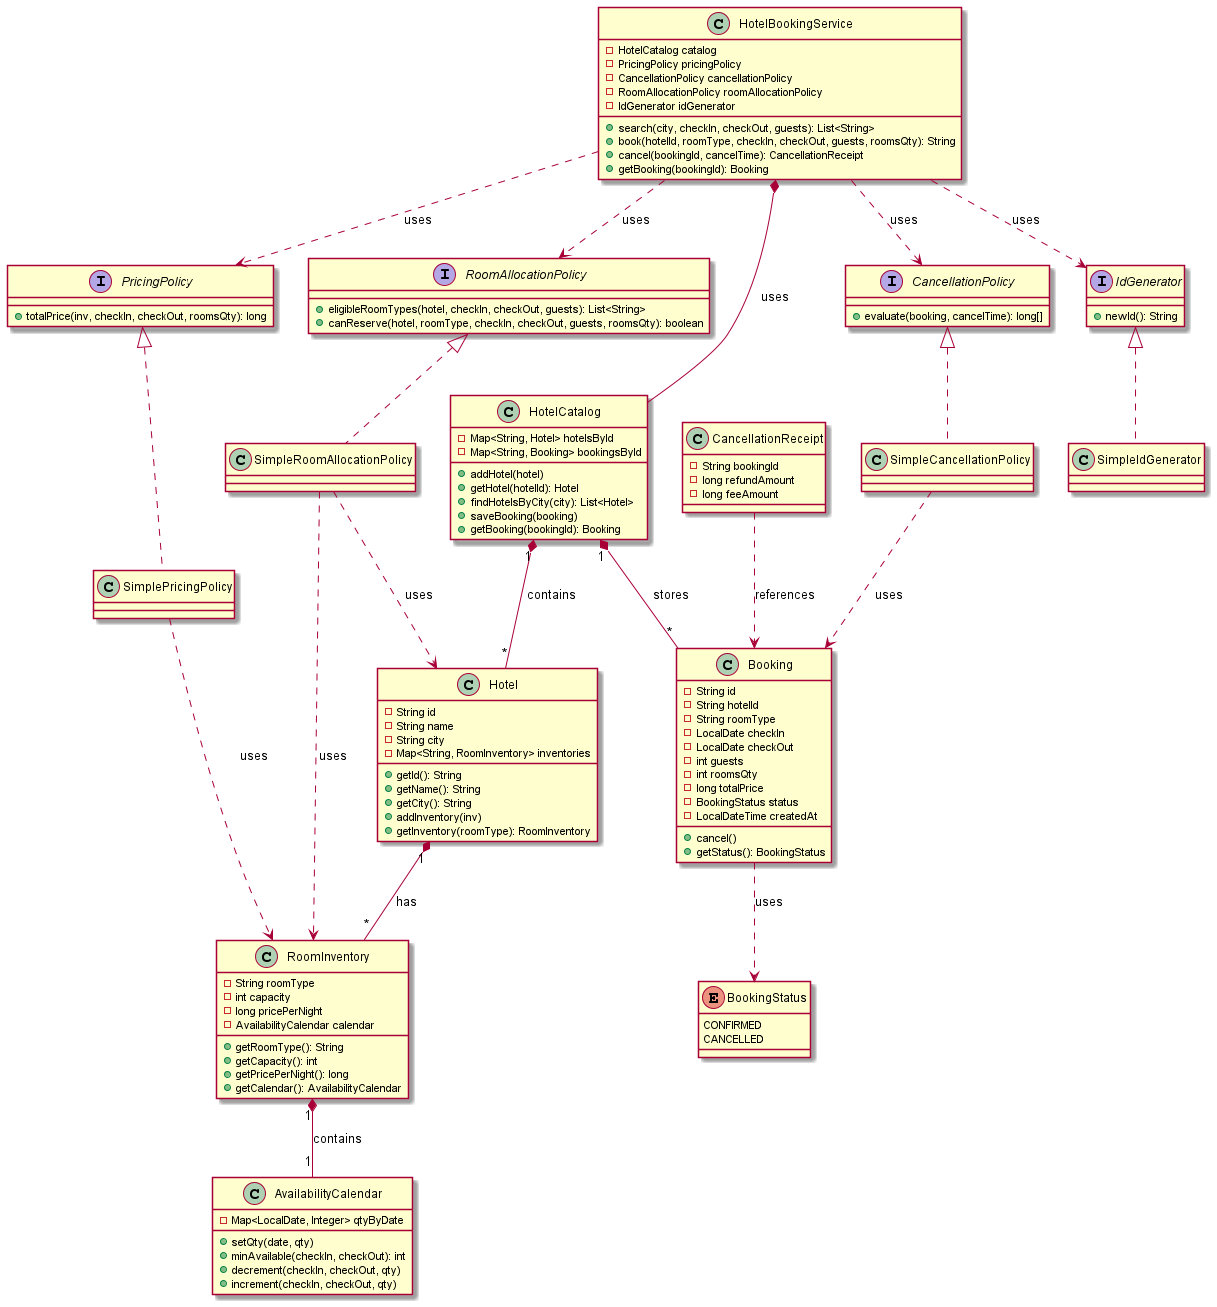

The diagram above was rendered by PlantUML. Its source (embedded in the PNG):
@startuml HotelBookingClassDiagram

' Orchestrator
class HotelBookingService {
  - HotelCatalog catalog
  - PricingPolicy pricingPolicy
  - CancellationPolicy cancellationPolicy
  - RoomAllocationPolicy roomAllocationPolicy
  - IdGenerator idGenerator
  + search(city, checkIn, checkOut, guests): List<String>
  + book(hotelId, roomType, checkIn, checkOut, guests, roomsQty): String
  + cancel(bookingId, cancelTime): CancellationReceipt
  + getBooking(bookingId): Booking
}

' Domain Classes
class HotelCatalog {
  - Map<String, Hotel> hotelsById
  - Map<String, Booking> bookingsById
  + addHotel(hotel)
  + getHotel(hotelId): Hotel
  + findHotelsByCity(city): List<Hotel>
  + saveBooking(booking)
  + getBooking(bookingId): Booking
}

class Hotel {
  - String id
  - String name
  - String city
  - Map<String, RoomInventory> inventories
  + getId(): String
  + getName(): String
  + getCity(): String
  + addInventory(inv)
  + getInventory(roomType): RoomInventory
}

class RoomInventory {
  - String roomType
  - int capacity
  - long pricePerNight
  - AvailabilityCalendar calendar
  + getRoomType(): String
  + getCapacity(): int
  + getPricePerNight(): long
  + getCalendar(): AvailabilityCalendar
}

class AvailabilityCalendar {
  - Map<LocalDate, Integer> qtyByDate
  + setQty(date, qty)
  + minAvailable(checkIn, checkOut): int
  + decrement(checkIn, checkOut, qty)
  + increment(checkIn, checkOut, qty)
}

class Booking {
  - String id
  - String hotelId
  - String roomType
  - LocalDate checkIn
  - LocalDate checkOut
  - int guests
  - int roomsQty
  - long totalPrice
  - BookingStatus status
  - LocalDateTime createdAt
  + cancel()
  + getStatus(): BookingStatus
}

enum BookingStatus {
  CONFIRMED
  CANCELLED
}

class CancellationReceipt {
  - String bookingId
  - long refundAmount
  - long feeAmount
}

' Policy Interfaces
interface RoomAllocationPolicy {
  + eligibleRoomTypes(hotel, checkIn, checkOut, guests): List<String>
  + canReserve(hotel, roomType, checkIn, checkOut, guests, roomsQty): boolean
}

interface PricingPolicy {
  + totalPrice(inv, checkIn, checkOut, roomsQty): long
}

interface CancellationPolicy {
  + evaluate(booking, cancelTime): long[]
}

interface IdGenerator {
  + newId(): String
}

' Policy Implementations
class SimpleRoomAllocationPolicy implements RoomAllocationPolicy
class SimplePricingPolicy implements PricingPolicy
class SimpleCancellationPolicy implements CancellationPolicy
class SimpleIdGenerator implements IdGenerator

' Relationships
HotelBookingService *-- HotelCatalog : uses
HotelBookingService ..> RoomAllocationPolicy : uses
HotelBookingService ..> PricingPolicy : uses
HotelBookingService ..> CancellationPolicy : uses
HotelBookingService ..> IdGenerator : uses

HotelCatalog "1" *-- "*" Hotel : contains
HotelCatalog "1" *-- "*" Booking : stores

Hotel "1" *-- "*" RoomInventory : has
RoomInventory "1" *-- "1" AvailabilityCalendar : contains

Booking ..> BookingStatus : uses
CancellationReceipt ..> Booking : references

SimpleRoomAllocationPolicy ..> Hotel : uses
SimpleRoomAllocationPolicy ..> RoomInventory : uses
SimplePricingPolicy ..> RoomInventory : uses
SimpleCancellationPolicy ..> Booking : uses

@enduml